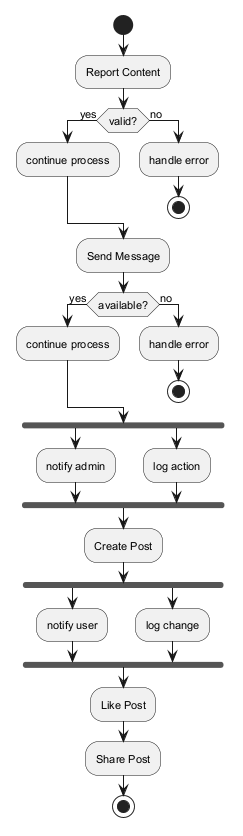

The diagram above was rendered by PlantUML. Its source (embedded in the PNG):
@startuml
skinparam monochrome true
skinparam defaultFontSize 11
start
:Report Content;
if (valid?) then (yes)
:continue process;
else (no)
:handle error;
stop
endif
:Send Message;
if (available?) then (yes)
:continue process;
else (no)
:handle error;
stop
endif
fork
:notify admin;
fork again
:log action;
end fork
:Create Post;
fork
:notify user;
fork again
:log change;
end fork
:Like Post;
:Share Post;
stop
@enduml